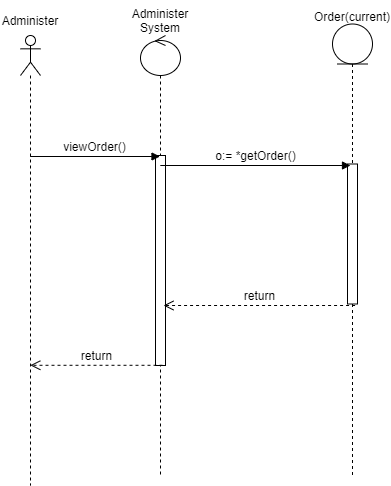

The diagram above was exported from draw.io. Its source (the exported page's mxGraphModel, read from the mxfile embedded in the PNG):
<mxGraphModel dx="483" dy="480" grid="1" gridSize="10" guides="1" tooltips="1" connect="1" arrows="1" fold="1" page="1" pageScale="1" pageWidth="850" pageHeight="1100" math="0" shadow="0">
  <root>
    <mxCell id="0" />
    <mxCell id="1" parent="0" />
    <mxCell id="8hl68wwT-vjpQxG6QZB7-5" value="" style="shape=umlLifeline;participant=umlActor;perimeter=lifelinePerimeter;whiteSpace=wrap;html=1;container=1;collapsible=0;recursiveResize=0;verticalAlign=top;spacingTop=36;outlineConnect=0;" parent="1" vertex="1">
      <mxGeometry x="90" y="80" width="20" height="450" as="geometry" />
    </mxCell>
    <mxCell id="8hl68wwT-vjpQxG6QZB7-9" value="Administer" style="text;html=1;strokeColor=none;fillColor=none;align=center;verticalAlign=middle;whiteSpace=wrap;rounded=0;" parent="1" vertex="1">
      <mxGeometry x="70" y="50" width="60" height="30" as="geometry" />
    </mxCell>
    <mxCell id="8hl68wwT-vjpQxG6QZB7-13" value="" style="shape=umlLifeline;participant=umlControl;perimeter=lifelinePerimeter;whiteSpace=wrap;html=1;container=1;collapsible=0;recursiveResize=0;verticalAlign=top;spacingTop=36;outlineConnect=0;" parent="1" vertex="1">
      <mxGeometry x="210" y="80" width="40" height="440" as="geometry" />
    </mxCell>
    <mxCell id="8hl68wwT-vjpQxG6QZB7-19" value="" style="html=1;points=[];perimeter=orthogonalPerimeter;" parent="8hl68wwT-vjpQxG6QZB7-13" vertex="1">
      <mxGeometry x="15" y="120" width="10" height="210" as="geometry" />
    </mxCell>
    <mxCell id="8hl68wwT-vjpQxG6QZB7-15" value="Administer System" style="text;html=1;strokeColor=none;fillColor=none;align=center;verticalAlign=middle;whiteSpace=wrap;rounded=0;" parent="1" vertex="1">
      <mxGeometry x="200" y="50" width="60" height="30" as="geometry" />
    </mxCell>
    <mxCell id="50yDL6qgomvuoESnuwwx-28" value="return" style="html=1;verticalAlign=bottom;endArrow=open;dashed=1;endSize=8;rounded=0;fontSize=10;exitX=0.7;exitY=0.999;exitDx=0;exitDy=0;exitPerimeter=0;" parent="1" source="8hl68wwT-vjpQxG6QZB7-19" target="8hl68wwT-vjpQxG6QZB7-5" edge="1">
      <mxGeometry relative="1" as="geometry">
        <mxPoint x="370" y="570" as="sourcePoint" />
        <mxPoint x="290" y="570" as="targetPoint" />
      </mxGeometry>
    </mxCell>
    <mxCell id="50yDL6qgomvuoESnuwwx-32" value="return" style="html=1;verticalAlign=bottom;endArrow=open;dashed=1;endSize=8;rounded=0;fontSize=10;" parent="1" edge="1">
      <mxGeometry relative="1" as="geometry">
        <mxPoint x="232.99857142857144" y="350" as="targetPoint" />
        <mxPoint x="424.5700000000002" y="350" as="sourcePoint" />
      </mxGeometry>
    </mxCell>
    <mxCell id="50yDL6qgomvuoESnuwwx-59" value="" style="shape=umlLifeline;participant=umlEntity;perimeter=lifelinePerimeter;whiteSpace=wrap;html=1;container=1;collapsible=0;recursiveResize=0;verticalAlign=top;spacingTop=36;outlineConnect=0;fontSize=10;" parent="1" vertex="1">
      <mxGeometry x="402" y="68.5" width="40" height="451.5" as="geometry" />
    </mxCell>
    <mxCell id="50yDL6qgomvuoESnuwwx-11" value="" style="html=1;points=[];perimeter=orthogonalPerimeter;fontSize=10;" parent="50yDL6qgomvuoESnuwwx-59" vertex="1">
      <mxGeometry x="15" y="140" width="10" height="140" as="geometry" />
    </mxCell>
    <mxCell id="50yDL6qgomvuoESnuwwx-61" value="Order(current)" style="text;html=1;strokeColor=none;fillColor=none;align=center;verticalAlign=middle;whiteSpace=wrap;rounded=0;fontSize=10;" parent="1" vertex="1">
      <mxGeometry x="392" y="45.5" width="60" height="30" as="geometry" />
    </mxCell>
    <mxCell id="50yDL6qgomvuoESnuwwx-67" value="viewOrder()" style="html=1;verticalAlign=bottom;endArrow=block;rounded=0;fontSize=10;" parent="1" edge="1">
      <mxGeometry width="80" relative="1" as="geometry">
        <mxPoint x="99.66666666666663" y="201" as="sourcePoint" />
        <mxPoint x="229.5" y="201" as="targetPoint" />
      </mxGeometry>
    </mxCell>
    <mxCell id="8hl68wwT-vjpQxG6QZB7-20" value="o:= *getOrder()" style="html=1;verticalAlign=bottom;endArrow=block;rounded=0;" parent="1" source="8hl68wwT-vjpQxG6QZB7-13" edge="1">
      <mxGeometry relative="1" as="geometry">
        <mxPoint x="99.66666666666663" y="220" as="sourcePoint" />
        <mxPoint x="420" y="210" as="targetPoint" />
      </mxGeometry>
    </mxCell>
  </root>
</mxGraphModel>